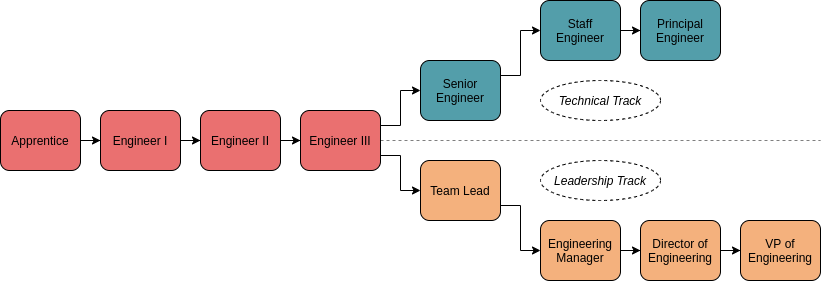

The diagram above was exported from draw.io. Its source (the exported page's mxGraphModel, read from the mxfile embedded in the PNG):
<mxGraphModel dx="749" dy="399" grid="1" gridSize="10" guides="0" tooltips="1" connect="1" arrows="1" fold="1" page="1" pageScale="1" pageWidth="850" pageHeight="1100" math="0" shadow="0">
  <root>
    <mxCell id="0" />
    <mxCell id="1" parent="0" />
    <mxCell id="6" value="" style="edgeStyle=orthogonalEdgeStyle;rounded=0;orthogonalLoop=1;jettySize=auto;html=1;" parent="1" source="3" target="4" edge="1">
      <mxGeometry relative="1" as="geometry" />
    </mxCell>
    <mxCell id="3" value="&lt;font&gt;&lt;span&gt;Apprentice&lt;/span&gt;&lt;/font&gt;" style="rounded=1;whiteSpace=wrap;html=1;fillColor=#EA7070;fontColor=#000000;fontStyle=0" parent="1" vertex="1">
      <mxGeometry x="20" y="490" width="80" height="60" as="geometry" />
    </mxCell>
    <mxCell id="7" value="" style="edgeStyle=orthogonalEdgeStyle;rounded=0;orthogonalLoop=1;jettySize=auto;html=1;" parent="1" source="4" target="5" edge="1">
      <mxGeometry relative="1" as="geometry" />
    </mxCell>
    <mxCell id="4" value="&lt;font&gt;&lt;span&gt;Engineer I&lt;/span&gt;&lt;/font&gt;" style="rounded=1;whiteSpace=wrap;html=1;fillColor=#EA7070;fontColor=#000000;fontStyle=0" parent="1" vertex="1">
      <mxGeometry x="120" y="490" width="80" height="60" as="geometry" />
    </mxCell>
    <mxCell id="9" value="" style="edgeStyle=orthogonalEdgeStyle;rounded=0;orthogonalLoop=1;jettySize=auto;html=1;" parent="1" source="5" target="8" edge="1">
      <mxGeometry relative="1" as="geometry" />
    </mxCell>
    <mxCell id="5" value="&lt;font&gt;&lt;span&gt;Engineer II&lt;/span&gt;&lt;/font&gt;" style="rounded=1;whiteSpace=wrap;html=1;fillColor=#EA7070;fontColor=#000000;fontStyle=0" parent="1" vertex="1">
      <mxGeometry x="220" y="490" width="80" height="60" as="geometry" />
    </mxCell>
    <mxCell id="29" style="edgeStyle=orthogonalEdgeStyle;rounded=0;orthogonalLoop=1;jettySize=auto;html=1;exitX=1;exitY=0.75;exitDx=0;exitDy=0;entryX=0;entryY=0.5;entryDx=0;entryDy=0;" parent="1" source="8" target="12" edge="1">
      <mxGeometry relative="1" as="geometry" />
    </mxCell>
    <mxCell id="30" style="edgeStyle=orthogonalEdgeStyle;rounded=0;orthogonalLoop=1;jettySize=auto;html=1;exitX=1;exitY=0.25;exitDx=0;exitDy=0;entryX=0;entryY=0.5;entryDx=0;entryDy=0;" parent="1" source="8" target="10" edge="1">
      <mxGeometry relative="1" as="geometry" />
    </mxCell>
    <mxCell id="8" value="&lt;font&gt;&lt;span&gt;Engineer III&lt;/span&gt;&lt;/font&gt;" style="rounded=1;whiteSpace=wrap;html=1;fillColor=#EA7070;fontColor=#000000;fontStyle=0" parent="1" vertex="1">
      <mxGeometry x="320" y="490" width="80" height="60" as="geometry" />
    </mxCell>
    <mxCell id="34" value="" style="edgeStyle=orthogonalEdgeStyle;rounded=0;orthogonalLoop=1;jettySize=auto;html=1;exitX=1;exitY=0.25;exitDx=0;exitDy=0;" parent="1" source="10" target="33" edge="1">
      <mxGeometry relative="1" as="geometry" />
    </mxCell>
    <mxCell id="10" value="&lt;font&gt;&lt;span&gt;Senior Engineer&lt;/span&gt;&lt;/font&gt;" style="rounded=1;whiteSpace=wrap;html=1;fillColor=#539EAA;fontColor=#000000;fontStyle=0" parent="1" vertex="1">
      <mxGeometry x="440" y="440" width="80" height="60" as="geometry" />
    </mxCell>
    <mxCell id="24" value="" style="edgeStyle=orthogonalEdgeStyle;rounded=0;orthogonalLoop=1;jettySize=auto;html=1;exitX=1;exitY=0.75;exitDx=0;exitDy=0;" parent="1" source="12" target="23" edge="1">
      <mxGeometry relative="1" as="geometry" />
    </mxCell>
    <mxCell id="12" value="&lt;span&gt;&lt;font&gt;Team Lead&lt;/font&gt;&lt;/span&gt;" style="rounded=1;whiteSpace=wrap;html=1;fillColor=#F4B17D;fontColor=#000000;fontStyle=0" parent="1" vertex="1">
      <mxGeometry x="440" y="540" width="80" height="60" as="geometry" />
    </mxCell>
    <mxCell id="20" value="" style="endArrow=none;html=1;exitX=1;exitY=0.5;exitDx=0;exitDy=0;dashed=1;opacity=50;" parent="1" source="8" edge="1">
      <mxGeometry width="50" height="50" relative="1" as="geometry">
        <mxPoint x="500" y="520" as="sourcePoint" />
        <mxPoint x="840" y="520" as="targetPoint" />
      </mxGeometry>
    </mxCell>
    <mxCell id="26" value="" style="edgeStyle=orthogonalEdgeStyle;rounded=0;orthogonalLoop=1;jettySize=auto;html=1;" parent="1" source="23" target="25" edge="1">
      <mxGeometry relative="1" as="geometry" />
    </mxCell>
    <mxCell id="23" value="&lt;font&gt;&lt;span&gt;Engineering Manager&lt;/span&gt;&lt;/font&gt;" style="rounded=1;whiteSpace=wrap;html=1;fillColor=#F4B17D;fontColor=#000000;fontStyle=0" parent="1" vertex="1">
      <mxGeometry x="560" y="600" width="80" height="60" as="geometry" />
    </mxCell>
    <mxCell id="28" value="" style="edgeStyle=orthogonalEdgeStyle;rounded=0;orthogonalLoop=1;jettySize=auto;html=1;" parent="1" source="25" target="27" edge="1">
      <mxGeometry relative="1" as="geometry" />
    </mxCell>
    <mxCell id="25" value="&lt;span&gt;&lt;font&gt;Director of Engineering&lt;/font&gt;&lt;/span&gt;" style="rounded=1;whiteSpace=wrap;html=1;fillColor=#F4B17D;fontColor=#000000;fontStyle=0" parent="1" vertex="1">
      <mxGeometry x="660" y="600" width="80" height="60" as="geometry" />
    </mxCell>
    <mxCell id="27" value="&lt;font&gt;&lt;span&gt;VP of Engineering&lt;/span&gt;&lt;/font&gt;" style="rounded=1;whiteSpace=wrap;html=1;fillColor=#F4B17D;fontColor=#000000;fontStyle=0" parent="1" vertex="1">
      <mxGeometry x="760" y="600" width="80" height="60" as="geometry" />
    </mxCell>
    <mxCell id="36" value="" style="edgeStyle=orthogonalEdgeStyle;rounded=0;orthogonalLoop=1;jettySize=auto;html=1;" parent="1" source="33" target="35" edge="1">
      <mxGeometry relative="1" as="geometry" />
    </mxCell>
    <mxCell id="33" value="&lt;font&gt;&lt;span&gt;Staff&lt;br&gt;Engineer&lt;/span&gt;&lt;/font&gt;" style="rounded=1;whiteSpace=wrap;html=1;fillColor=#539EAA;fontColor=#000000;fontStyle=0" parent="1" vertex="1">
      <mxGeometry x="560" y="380" width="80" height="60" as="geometry" />
    </mxCell>
    <mxCell id="35" value="&lt;font&gt;&lt;span&gt;Principal Engineer&lt;/span&gt;&lt;/font&gt;" style="rounded=1;whiteSpace=wrap;html=1;fillColor=#539EAA;fontColor=#000000;fontStyle=0" parent="1" vertex="1">
      <mxGeometry x="660" y="380" width="80" height="60" as="geometry" />
    </mxCell>
    <mxCell id="41" value="&lt;i&gt;Technical Track&lt;/i&gt;" style="ellipse;whiteSpace=wrap;html=1;labelBackgroundColor=none;align=center;dashed=1;" parent="1" vertex="1">
      <mxGeometry x="560" y="460" width="120" height="40" as="geometry" />
    </mxCell>
    <mxCell id="42" value="&lt;i&gt;Leadership Track&lt;/i&gt;" style="ellipse;whiteSpace=wrap;html=1;labelBackgroundColor=none;align=center;dashed=1;" parent="1" vertex="1">
      <mxGeometry x="560" y="540" width="120" height="40" as="geometry" />
    </mxCell>
    <mxCell id="43" style="edgeStyle=orthogonalEdgeStyle;rounded=0;orthogonalLoop=1;jettySize=auto;html=1;exitX=0.5;exitY=1;exitDx=0;exitDy=0;" parent="1" source="41" target="41" edge="1">
      <mxGeometry relative="1" as="geometry" />
    </mxCell>
  </root>
</mxGraphModel>